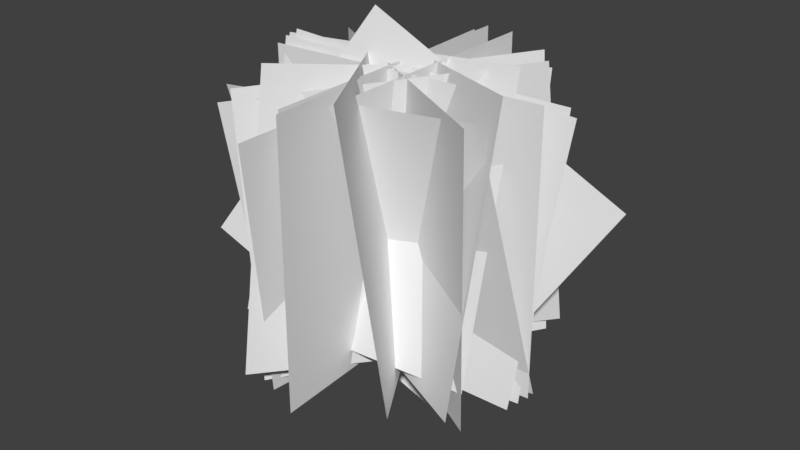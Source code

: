 # Source: Bush_Brian.blend  (saved by Blender 2.79.0; exported with 4.5.12 LTS)
import bpy
from mathutils import Matrix  # noqa: F401  (used for matrix-valued properties, if any)

bpy.ops.wm.read_factory_settings(use_empty=True)
scene = bpy.context.scene
scene.name = 'Scene'

# ---- collections
col_collection_1 = bpy.data.collections.new('Collection 1'); scene.collection.children.link(col_collection_1)
col_collection_2 = bpy.data.collections.new('Collection 2'); scene.collection.children.link(col_collection_2)
col_collection_2.hide_render = True
col_collection_2.hide_viewport = True

# ---- world
world_world = bpy.data.worlds.new('World'); scene.world = world_world
world_world.color = (0.05088, 0.05088, 0.05088)
world_world.use_sun_shadow = False
world_world.sun_shadow_jitter_overblur = 0.0
world_world.cycles.sampling_method = 'MANUAL'

# ---- meshes
me_plane_016 = bpy.data.meshes.new('Plane.016')
me_plane_016.from_pydata([(1.007, -0.9933, 0.000889), (0.9933, 1.007, -2.975e-06), (-0.9933, -1.007, 2.975e-06), (-1.007, 0.9933, -0.000889)], [], [(0, 1, 3, 2)])
_uv = me_plane_016.uv_layers.new(name='UVMap')
_uv.uv.foreach_set('vector', [0.0001, 9.998e-05, 0.9999, 9.998e-05, 0.9999, 0.9999, 9.998e-05, 0.9999])
me_plane_016.use_remesh_preserve_volume = False
me_plane_016.use_remesh_preserve_attributes = False
me_plane_016.use_mirror_vertex_groups = False
me_plane_016.update()
me_plane_017 = bpy.data.meshes.new('Plane.017')
me_plane_017.from_pydata([(1.007, -0.9933, 0.000889), (0.9933, 1.007, -2.975e-06), (-0.9933, -1.007, 2.975e-06), (-1.007, 0.9933, -0.000889)], [], [(0, 1, 3, 2)])
_uv = me_plane_017.uv_layers.new(name='UVMap')
_uv.uv.foreach_set('vector', [0.0001, 9.998e-05, 0.9999, 9.998e-05, 0.9999, 0.9999, 9.998e-05, 0.9999])
me_plane_017.use_remesh_preserve_volume = False
me_plane_017.use_remesh_preserve_attributes = False
me_plane_017.use_mirror_vertex_groups = False
me_plane_017.update()
me_plane_019 = bpy.data.meshes.new('Plane.019')
me_plane_019.from_pydata([(1.007, -0.9933, 0.000889), (0.9933, 1.007, -2.975e-06), (-0.9933, -1.007, 2.975e-06), (-1.007, 0.9933, -0.000889)], [], [(0, 1, 3, 2)])
_uv = me_plane_019.uv_layers.new(name='UVMap')
_uv.uv.foreach_set('vector', [0.0001, 9.998e-05, 0.9999, 9.998e-05, 0.9999, 0.9999, 9.998e-05, 0.9999])
me_plane_019.use_remesh_preserve_volume = False
me_plane_019.use_remesh_preserve_attributes = False
me_plane_019.use_mirror_vertex_groups = False
me_plane_019.update()
me_plane_018 = bpy.data.meshes.new('Plane.018')
me_plane_018.from_pydata([(1.007, -0.9933, 0.000889), (0.9933, 1.007, -2.975e-06), (-0.9933, -1.007, 2.975e-06), (-1.007, 0.9933, -0.000889)], [], [(0, 1, 3, 2)])
_uv = me_plane_018.uv_layers.new(name='UVMap')
_uv.uv.foreach_set('vector', [0.0001, 9.998e-05, 0.9999, 9.998e-05, 0.9999, 0.9999, 9.998e-05, 0.9999])
me_plane_018.use_remesh_preserve_volume = False
me_plane_018.use_remesh_preserve_attributes = False
me_plane_018.use_mirror_vertex_groups = False
me_plane_018.update()
me_plane_023 = bpy.data.meshes.new('Plane.023')
me_plane_023.from_pydata([(1.007, -0.9933, 0.000889), (0.9933, 1.007, -2.975e-06), (-0.9933, -1.007, 2.975e-06), (-1.007, 0.9933, -0.000889)], [], [(0, 1, 3, 2)])
_uv = me_plane_023.uv_layers.new(name='UVMap')
_uv.uv.foreach_set('vector', [0.0001, 9.998e-05, 0.9999, 9.998e-05, 0.9999, 0.9999, 9.998e-05, 0.9999])
me_plane_023.use_remesh_preserve_volume = False
me_plane_023.use_remesh_preserve_attributes = False
me_plane_023.use_mirror_vertex_groups = False
me_plane_023.update()
me_plane_022 = bpy.data.meshes.new('Plane.022')
me_plane_022.from_pydata([(1.007, -0.9933, 0.000889), (0.9933, 1.007, -2.975e-06), (-0.9933, -1.007, 2.975e-06), (-1.007, 0.9933, -0.000889)], [], [(0, 1, 3, 2)])
_uv = me_plane_022.uv_layers.new(name='UVMap')
_uv.uv.foreach_set('vector', [0.0001, 9.998e-05, 0.9999, 9.998e-05, 0.9999, 0.9999, 9.998e-05, 0.9999])
me_plane_022.use_remesh_preserve_volume = False
me_plane_022.use_remesh_preserve_attributes = False
me_plane_022.use_mirror_vertex_groups = False
me_plane_022.update()
me_plane_021 = bpy.data.meshes.new('Plane.021')
me_plane_021.from_pydata([(1.007, -0.9933, 0.000889), (0.9933, 1.007, -2.975e-06), (-0.9933, -1.007, 2.975e-06), (-1.007, 0.9933, -0.000889)], [], [(0, 1, 3, 2)])
_uv = me_plane_021.uv_layers.new(name='UVMap')
_uv.uv.foreach_set('vector', [0.0001, 9.998e-05, 0.9999, 9.998e-05, 0.9999, 0.9999, 9.998e-05, 0.9999])
me_plane_021.use_remesh_preserve_volume = False
me_plane_021.use_remesh_preserve_attributes = False
me_plane_021.use_mirror_vertex_groups = False
me_plane_021.update()
me_plane_020 = bpy.data.meshes.new('Plane.020')
me_plane_020.from_pydata([(1.007, -0.9933, 0.000889), (0.9933, 1.007, -2.975e-06), (-0.9933, -1.007, 2.975e-06), (-1.007, 0.9933, -0.000889)], [], [(0, 1, 3, 2)])
_uv = me_plane_020.uv_layers.new(name='UVMap')
_uv.uv.foreach_set('vector', [0.0001, 9.998e-05, 0.9999, 9.998e-05, 0.9999, 0.9999, 9.998e-05, 0.9999])
me_plane_020.use_remesh_preserve_volume = False
me_plane_020.use_remesh_preserve_attributes = False
me_plane_020.use_mirror_vertex_groups = False
me_plane_020.update()
me_plane_031 = bpy.data.meshes.new('Plane.031')
me_plane_031.from_pydata([(1.007, -0.9933, 0.000889), (0.9933, 1.007, -2.975e-06), (-0.9933, -1.007, 2.975e-06), (-1.007, 0.9933, -0.000889)], [], [(0, 1, 3, 2)])
_uv = me_plane_031.uv_layers.new(name='UVMap')
_uv.uv.foreach_set('vector', [0.0001, 9.998e-05, 0.9999, 9.998e-05, 0.9999, 0.9999, 9.998e-05, 0.9999])
me_plane_031.use_remesh_preserve_volume = False
me_plane_031.use_remesh_preserve_attributes = False
me_plane_031.use_mirror_vertex_groups = False
me_plane_031.update()
me_plane_030 = bpy.data.meshes.new('Plane.030')
me_plane_030.from_pydata([(1.007, -0.9933, 0.000889), (0.9933, 1.007, -2.975e-06), (-0.9933, -1.007, 2.975e-06), (-1.007, 0.9933, -0.000889)], [], [(0, 1, 3, 2)])
_uv = me_plane_030.uv_layers.new(name='UVMap')
_uv.uv.foreach_set('vector', [0.0001, 9.998e-05, 0.9999, 9.998e-05, 0.9999, 0.9999, 9.998e-05, 0.9999])
me_plane_030.use_remesh_preserve_volume = False
me_plane_030.use_remesh_preserve_attributes = False
me_plane_030.use_mirror_vertex_groups = False
me_plane_030.update()
me_plane_029 = bpy.data.meshes.new('Plane.029')
me_plane_029.from_pydata([(1.007, -0.9933, 0.000889), (0.9933, 1.007, -2.975e-06), (-0.9933, -1.007, 2.975e-06), (-1.007, 0.9933, -0.000889)], [], [(0, 1, 3, 2)])
_uv = me_plane_029.uv_layers.new(name='UVMap')
_uv.uv.foreach_set('vector', [0.0001, 9.998e-05, 0.9999, 9.998e-05, 0.9999, 0.9999, 9.998e-05, 0.9999])
me_plane_029.use_remesh_preserve_volume = False
me_plane_029.use_remesh_preserve_attributes = False
me_plane_029.use_mirror_vertex_groups = False
me_plane_029.update()
me_plane_028 = bpy.data.meshes.new('Plane.028')
me_plane_028.from_pydata([(1.007, -0.9933, 0.000889), (0.9933, 1.007, -2.975e-06), (-0.9933, -1.007, 2.975e-06), (-1.007, 0.9933, -0.000889)], [], [(0, 1, 3, 2)])
_uv = me_plane_028.uv_layers.new(name='UVMap')
_uv.uv.foreach_set('vector', [0.0001, 9.998e-05, 0.9999, 9.998e-05, 0.9999, 0.9999, 9.998e-05, 0.9999])
me_plane_028.use_remesh_preserve_volume = False
me_plane_028.use_remesh_preserve_attributes = False
me_plane_028.use_mirror_vertex_groups = False
me_plane_028.update()
me_plane_027 = bpy.data.meshes.new('Plane.027')
me_plane_027.from_pydata([(1.007, -0.9933, 0.000889), (0.9933, 1.007, -2.975e-06), (-0.9933, -1.007, 2.975e-06), (-1.007, 0.9933, -0.000889)], [], [(0, 1, 3, 2)])
_uv = me_plane_027.uv_layers.new(name='UVMap')
_uv.uv.foreach_set('vector', [0.0001, 9.998e-05, 0.9999, 9.998e-05, 0.9999, 0.9999, 9.998e-05, 0.9999])
me_plane_027.use_remesh_preserve_volume = False
me_plane_027.use_remesh_preserve_attributes = False
me_plane_027.use_mirror_vertex_groups = False
me_plane_027.update()
me_plane_026 = bpy.data.meshes.new('Plane.026')
me_plane_026.from_pydata([(1.007, -0.9933, 0.000889), (0.9933, 1.007, -2.975e-06), (-0.9933, -1.007, 2.975e-06), (-1.007, 0.9933, -0.000889)], [], [(0, 1, 3, 2)])
_uv = me_plane_026.uv_layers.new(name='UVMap')
_uv.uv.foreach_set('vector', [0.0001, 9.998e-05, 0.9999, 9.998e-05, 0.9999, 0.9999, 9.998e-05, 0.9999])
me_plane_026.use_remesh_preserve_volume = False
me_plane_026.use_remesh_preserve_attributes = False
me_plane_026.use_mirror_vertex_groups = False
me_plane_026.update()
me_plane_024 = bpy.data.meshes.new('Plane.024')
me_plane_024.from_pydata([(1.007, -0.9933, 0.000889), (0.9933, 1.007, -2.975e-06), (-0.9933, -1.007, 2.975e-06), (-1.007, 0.9933, -0.000889)], [], [(0, 1, 3, 2)])
_uv = me_plane_024.uv_layers.new(name='UVMap')
_uv.uv.foreach_set('vector', [0.0001, 9.998e-05, 0.9999, 9.998e-05, 0.9999, 0.9999, 9.998e-05, 0.9999])
me_plane_024.use_remesh_preserve_volume = False
me_plane_024.use_remesh_preserve_attributes = False
me_plane_024.use_mirror_vertex_groups = False
me_plane_024.update()
me_plane = bpy.data.meshes.new('Plane')
me_plane.from_pydata([(-0.9459, 1.046, -0.1029), (-1.05, -0.9467, 0.02828), (1.05, 0.9467, -0.02828), (0.9459, -1.046, 0.1029)], [], [(0, 1, 3, 2)])
_uv = me_plane.uv_layers.new(name='UVMap')
_uv.uv.foreach_set('vector', [0.0, 0.0, 1.0, 0.0, 1.0, 1.0, 0.0, 1.0])
me_plane.use_remesh_preserve_volume = False
me_plane.use_remesh_preserve_attributes = False
me_plane.use_mirror_vertex_groups = False
me_plane.update()
me_plane_001 = bpy.data.meshes.new('Plane.001')
me_plane_001.from_pydata([(-0.9459, 1.046, -0.1029), (-1.05, -0.9467, 0.02828), (1.05, 0.9467, -0.02828), (0.9459, -1.046, 0.1029)], [], [(0, 1, 3, 2)])
_uv = me_plane_001.uv_layers.new(name='UVMap')
_uv.uv.foreach_set('vector', [0.0, 0.0, 1.0, 0.0, 1.0, 1.0, 0.0, 1.0])
me_plane_001.use_remesh_preserve_volume = False
me_plane_001.use_remesh_preserve_attributes = False
me_plane_001.use_mirror_vertex_groups = False
me_plane_001.update()

# ---- objects
ob_plane = bpy.data.objects.new('Plane', me_plane_016)
ob_plane_001 = bpy.data.objects.new('Plane.001', me_plane_017)
ob_plane_003 = bpy.data.objects.new('Plane.003', me_plane_019)
ob_plane_002 = bpy.data.objects.new('Plane.002', me_plane_018)
ob_plane_007 = bpy.data.objects.new('Plane.007', me_plane_023)
ob_plane_006 = bpy.data.objects.new('Plane.006', me_plane_022)
ob_plane_005 = bpy.data.objects.new('Plane.005', me_plane_021)
ob_plane_004 = bpy.data.objects.new('Plane.004', me_plane_020)
ob_plane_015 = bpy.data.objects.new('Plane.015', me_plane_031)
ob_plane_014 = bpy.data.objects.new('Plane.014', me_plane_030)
ob_plane_013 = bpy.data.objects.new('Plane.013', me_plane_029)
ob_plane_012 = bpy.data.objects.new('Plane.012', me_plane_028)
ob_plane_011 = bpy.data.objects.new('Plane.011', me_plane_027)
ob_plane_010 = bpy.data.objects.new('Plane.010', me_plane_026)
ob_plane_008 = bpy.data.objects.new('Plane.008', me_plane_024)
ob_plane_009 = bpy.data.objects.new('Plane.009', me_plane)
ob_plane_016 = bpy.data.objects.new('Plane.016', me_plane_001)

# ---- transforms, parenting, visibility, modifiers, constraints
ob_plane.location = (-0.07558, 0.08095, 0.8234)
ob_plane.rotation_euler = (-1.746e-07, 1.571, -1.792e-07)
ob_plane.lineart.crease_threshold = 0.0
ob_plane_001.location = (0.06338, 0.06078, 0.7774)
ob_plane_001.rotation_euler = (-1.383, 2.161, 0.5025)
ob_plane_001.lineart.crease_threshold = 0.0
ob_plane_003.location = (0.04816, 0.002517, 0.8144)
ob_plane_003.rotation_euler = (0.4263, 1.668, 2.961)
ob_plane_003.lineart.crease_threshold = 0.0
ob_plane_002.location = (0.04816, 0.002517, 0.8144)
ob_plane_002.rotation_euler = (-0.5142, 1.432, -1.909)
ob_plane_002.lineart.crease_threshold = 0.0
ob_plane_007.location = (0.04816, 0.002517, 0.8144)
ob_plane_007.rotation_euler = (-0.03713, 1.585, 4.154)
ob_plane_007.lineart.crease_threshold = 0.0
ob_plane_006.location = (-0.1693, -0.06046, 0.9003)
ob_plane_006.rotation_euler = (-2.839, 1.193, 4.955)
ob_plane_006.lineart.crease_threshold = 0.0
ob_plane_005.location = (0.04816, 0.002517, 0.8144)
ob_plane_005.rotation_euler = (-0.7787, 1.39, 7.811)
ob_plane_005.lineart.crease_threshold = 0.0
ob_plane_004.location = (0.04816, 0.002517, 0.8144)
ob_plane_004.rotation_euler = (-0.6099, 1.746, 7.394)
ob_plane_004.lineart.crease_threshold = 0.0
ob_plane_015.location = (-0.06845, 0.00941, 0.8775)
ob_plane_015.rotation_euler = (-0.4009, 1.409, 0.1546)
ob_plane_015.lineart.crease_threshold = 0.0
ob_plane_014.location = (0.04816, 0.002517, 0.8144)
ob_plane_014.rotation_euler = (-0.8611, 1.759, 1.82)
ob_plane_014.lineart.crease_threshold = 0.0
ob_plane_013.location = (0.04816, 0.002517, 0.8144)
ob_plane_013.rotation_euler = (-1.746e-07, 1.571, 4.773)
ob_plane_013.lineart.crease_threshold = 0.0
ob_plane_012.location = (-0.05593, -0.02931, 0.8267)
ob_plane_012.rotation_euler = (-1.746e-07, 1.571, 3.203)
ob_plane_012.lineart.crease_threshold = 0.0
ob_plane_011.location = (-0.02299, -0.1449, 0.7097)
ob_plane_011.rotation_euler = (-0.478, 1.329, 7.415)
ob_plane_011.lineart.crease_threshold = 0.0
ob_plane_010.location = (0.06579, 0.02855, 0.8722)
ob_plane_010.rotation_euler = (0.4143, 1.36, 10.91)
ob_plane_010.lineart.crease_threshold = 0.0
ob_plane_008.location = (-0.03025, -0.01858, 0.8218)
ob_plane_008.rotation_euler = (-0.7407, 1.777, 5.294)
ob_plane_008.lineart.crease_threshold = 0.0
ob_plane_009.location = (0.01038, 0.1468, 0.8183)
ob_plane_009.rotation_euler = (-0.0, -1.574, 0.03746)
ob_plane_009.lineart.crease_threshold = 0.0
ob_plane_016.location = (0.01038, 0.1468, 0.8183)
ob_plane_016.rotation_euler = (-0.0, -1.574, -4.685)
ob_plane_016.lineart.crease_threshold = 0.0

# ---- collection membership
col_collection_1.objects.link(ob_plane)
col_collection_1.objects.link(ob_plane_001)
col_collection_1.objects.link(ob_plane_003)
col_collection_1.objects.link(ob_plane_002)
col_collection_1.objects.link(ob_plane_007)
col_collection_1.objects.link(ob_plane_006)
col_collection_1.objects.link(ob_plane_005)
col_collection_1.objects.link(ob_plane_004)
col_collection_1.objects.link(ob_plane_015)
col_collection_1.objects.link(ob_plane_014)
col_collection_1.objects.link(ob_plane_013)
col_collection_1.objects.link(ob_plane_012)
col_collection_1.objects.link(ob_plane_011)
col_collection_1.objects.link(ob_plane_010)
col_collection_1.objects.link(ob_plane_008)
col_collection_2.objects.link(ob_plane_009)
col_collection_2.objects.link(ob_plane_016)

# ---- scene / render settings (as saved in the file)
scene.frame_start = 1; scene.frame_end = 250; scene.frame_set(1)
scene.render.engine = 'BLENDER_EEVEE_NEXT'
scene.render.resolution_percentage = 50
scene.render.dither_intensity = 0.0
scene.cycles.use_denoising = False
scene.cycles.samples = 128
scene.cycles.sampling_pattern = 'TABULATED_SOBOL'
scene.cycles.use_adaptive_sampling = False
scene.cycles.use_light_tree = False
scene.cycles.blur_glossy = 0.0
scene.cycles.sample_clamp_indirect = 0.0
scene.view_settings.view_transform = 'Standard'
bpy.context.view_layer.update()

# ---- added for rendering (the .blend has no active camera and no usable light): camera, sun
cam_auto = bpy.data.cameras.new('AutoCamera')
cam_auto.lens = 50.0
cam_auto.sensor_width = 36.0
cam_auto.clip_end = 1000.0
ob_auto_camera = bpy.data.objects.new('AutoCamera', cam_auto)
scene.collection.objects.link(ob_auto_camera)
ob_auto_camera.location = (4.16408, -4.95144, 4.066)
ob_auto_camera.rotation_euler = (1.09748, -7.21219e-08, 0.694738)
scene.camera = ob_auto_camera
light_auto_sun = bpy.data.lights.new('AutoSun', 'SUN')
light_auto_sun.energy = 3.0
light_auto_sun.angle = 0.0523599
ob_auto_sun = bpy.data.objects.new('AutoSun', light_auto_sun)
scene.collection.objects.link(ob_auto_sun)
ob_auto_sun.rotation_euler = (0.872665, 0.174533, 0.523599)
bpy.context.view_layer.update()
